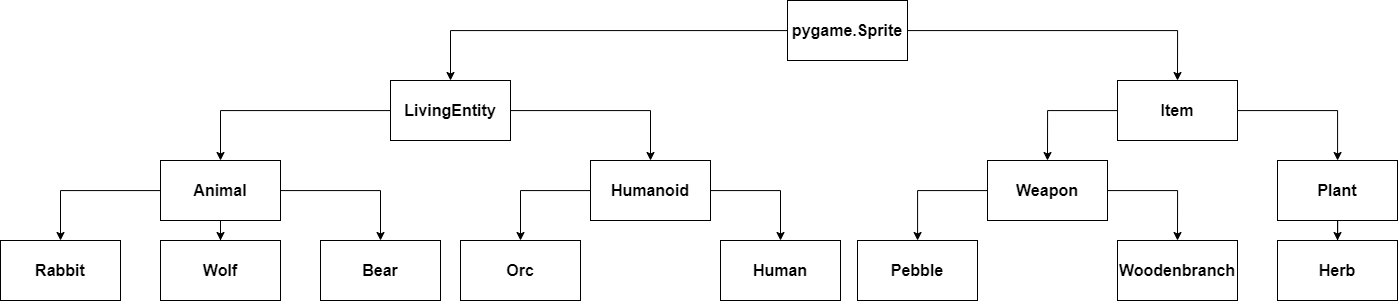

The diagram above was exported from draw.io. Its source (the exported page's mxGraphModel, read from the mxfile embedded in the PNG):
<mxGraphModel dx="1967" dy="709" grid="1" gridSize="10" guides="1" tooltips="1" connect="1" arrows="1" fold="1" page="1" pageScale="1" pageWidth="827" pageHeight="1169" math="0" shadow="0">
  <root>
    <mxCell id="0" />
    <mxCell id="1" parent="0" />
    <mxCell id="gbB6nTbH8JldPReXKtuU-12" style="edgeStyle=orthogonalEdgeStyle;rounded=0;orthogonalLoop=1;jettySize=auto;html=1;entryX=0.5;entryY=0;entryDx=0;entryDy=0;fontSize=16;fontStyle=1" edge="1" parent="1" source="gbB6nTbH8JldPReXKtuU-6" target="gbB6nTbH8JldPReXKtuU-8">
      <mxGeometry relative="1" as="geometry" />
    </mxCell>
    <mxCell id="gbB6nTbH8JldPReXKtuU-13" style="edgeStyle=orthogonalEdgeStyle;rounded=0;orthogonalLoop=1;jettySize=auto;html=1;entryX=0.5;entryY=0;entryDx=0;entryDy=0;fontSize=16;fontStyle=1" edge="1" parent="1" source="gbB6nTbH8JldPReXKtuU-6" target="gbB6nTbH8JldPReXKtuU-7">
      <mxGeometry relative="1" as="geometry" />
    </mxCell>
    <mxCell id="gbB6nTbH8JldPReXKtuU-6" value="pygame.Sprite" style="rounded=0;whiteSpace=wrap;html=1;fontSize=16;fontStyle=1" vertex="1" parent="1">
      <mxGeometry x="360" y="80" width="120" height="60" as="geometry" />
    </mxCell>
    <mxCell id="gbB6nTbH8JldPReXKtuU-15" style="edgeStyle=orthogonalEdgeStyle;rounded=0;orthogonalLoop=1;jettySize=auto;html=1;entryX=0.5;entryY=0;entryDx=0;entryDy=0;fontSize=16;fontStyle=1" edge="1" parent="1" source="gbB6nTbH8JldPReXKtuU-7" target="gbB6nTbH8JldPReXKtuU-9">
      <mxGeometry relative="1" as="geometry" />
    </mxCell>
    <mxCell id="gbB6nTbH8JldPReXKtuU-55" style="edgeStyle=orthogonalEdgeStyle;rounded=0;orthogonalLoop=1;jettySize=auto;html=1;entryX=0.5;entryY=0;entryDx=0;entryDy=0;fontSize=16;fontStyle=1" edge="1" parent="1" source="gbB6nTbH8JldPReXKtuU-7" target="gbB6nTbH8JldPReXKtuU-38">
      <mxGeometry relative="1" as="geometry" />
    </mxCell>
    <mxCell id="gbB6nTbH8JldPReXKtuU-7" value="LivingEntity" style="rounded=0;whiteSpace=wrap;html=1;fontSize=16;fontStyle=1" vertex="1" parent="1">
      <mxGeometry x="-37" y="160" width="120" height="60" as="geometry" />
    </mxCell>
    <mxCell id="gbB6nTbH8JldPReXKtuU-18" style="edgeStyle=orthogonalEdgeStyle;rounded=0;orthogonalLoop=1;jettySize=auto;html=1;entryX=0.5;entryY=0;entryDx=0;entryDy=0;fontSize=16;fontStyle=1" edge="1" parent="1" source="gbB6nTbH8JldPReXKtuU-8" target="gbB6nTbH8JldPReXKtuU-16">
      <mxGeometry relative="1" as="geometry" />
    </mxCell>
    <mxCell id="gbB6nTbH8JldPReXKtuU-19" style="edgeStyle=orthogonalEdgeStyle;rounded=0;orthogonalLoop=1;jettySize=auto;html=1;fontSize=16;fontStyle=1" edge="1" parent="1" source="gbB6nTbH8JldPReXKtuU-8" target="gbB6nTbH8JldPReXKtuU-17">
      <mxGeometry relative="1" as="geometry" />
    </mxCell>
    <mxCell id="gbB6nTbH8JldPReXKtuU-8" value="Item" style="rounded=0;whiteSpace=wrap;html=1;fontSize=16;fontStyle=1" vertex="1" parent="1">
      <mxGeometry x="690" y="160" width="120" height="60" as="geometry" />
    </mxCell>
    <mxCell id="gbB6nTbH8JldPReXKtuU-27" style="edgeStyle=orthogonalEdgeStyle;rounded=0;orthogonalLoop=1;jettySize=auto;html=1;fontSize=16;fontStyle=1" edge="1" parent="1" source="gbB6nTbH8JldPReXKtuU-9" target="gbB6nTbH8JldPReXKtuU-25">
      <mxGeometry relative="1" as="geometry" />
    </mxCell>
    <mxCell id="gbB6nTbH8JldPReXKtuU-28" style="edgeStyle=orthogonalEdgeStyle;rounded=0;orthogonalLoop=1;jettySize=auto;html=1;fontSize=16;fontStyle=1" edge="1" parent="1" source="gbB6nTbH8JldPReXKtuU-9" target="gbB6nTbH8JldPReXKtuU-24">
      <mxGeometry relative="1" as="geometry" />
    </mxCell>
    <mxCell id="gbB6nTbH8JldPReXKtuU-29" style="edgeStyle=orthogonalEdgeStyle;rounded=0;orthogonalLoop=1;jettySize=auto;html=1;entryX=0.5;entryY=0;entryDx=0;entryDy=0;fontSize=16;fontStyle=1" edge="1" parent="1" source="gbB6nTbH8JldPReXKtuU-9" target="gbB6nTbH8JldPReXKtuU-26">
      <mxGeometry relative="1" as="geometry" />
    </mxCell>
    <mxCell id="gbB6nTbH8JldPReXKtuU-9" value="Animal" style="rounded=0;whiteSpace=wrap;html=1;fontSize=16;fontStyle=1" vertex="1" parent="1">
      <mxGeometry x="-267" y="240" width="120" height="60" as="geometry" />
    </mxCell>
    <mxCell id="gbB6nTbH8JldPReXKtuU-49" style="edgeStyle=orthogonalEdgeStyle;rounded=0;orthogonalLoop=1;jettySize=auto;html=1;fontSize=16;fontStyle=1" edge="1" parent="1" source="gbB6nTbH8JldPReXKtuU-16" target="gbB6nTbH8JldPReXKtuU-47">
      <mxGeometry relative="1" as="geometry" />
    </mxCell>
    <mxCell id="gbB6nTbH8JldPReXKtuU-50" style="edgeStyle=orthogonalEdgeStyle;rounded=0;orthogonalLoop=1;jettySize=auto;html=1;entryX=0.5;entryY=0;entryDx=0;entryDy=0;fontSize=16;fontStyle=1" edge="1" parent="1" source="gbB6nTbH8JldPReXKtuU-16" target="gbB6nTbH8JldPReXKtuU-48">
      <mxGeometry relative="1" as="geometry" />
    </mxCell>
    <mxCell id="gbB6nTbH8JldPReXKtuU-16" value="Weapon" style="rounded=0;whiteSpace=wrap;html=1;fontSize=16;fontStyle=1" vertex="1" parent="1">
      <mxGeometry x="560" y="240" width="120" height="60" as="geometry" />
    </mxCell>
    <mxCell id="gbB6nTbH8JldPReXKtuU-46" style="edgeStyle=orthogonalEdgeStyle;rounded=0;orthogonalLoop=1;jettySize=auto;html=1;entryX=0.5;entryY=0;entryDx=0;entryDy=0;fontSize=16;fontStyle=1" edge="1" parent="1" source="gbB6nTbH8JldPReXKtuU-17" target="gbB6nTbH8JldPReXKtuU-45">
      <mxGeometry relative="1" as="geometry" />
    </mxCell>
    <mxCell id="gbB6nTbH8JldPReXKtuU-17" value="Plant" style="rounded=0;whiteSpace=wrap;html=1;fontSize=16;fontStyle=1" vertex="1" parent="1">
      <mxGeometry x="850" y="240" width="120" height="60" as="geometry" />
    </mxCell>
    <mxCell id="gbB6nTbH8JldPReXKtuU-24" value="Rabbit" style="rounded=0;whiteSpace=wrap;html=1;fontSize=16;fontStyle=1" vertex="1" parent="1">
      <mxGeometry x="-427" y="320" width="120" height="60" as="geometry" />
    </mxCell>
    <mxCell id="gbB6nTbH8JldPReXKtuU-25" value="Wolf" style="rounded=0;whiteSpace=wrap;html=1;fontSize=16;fontStyle=1" vertex="1" parent="1">
      <mxGeometry x="-267" y="320" width="120" height="60" as="geometry" />
    </mxCell>
    <mxCell id="gbB6nTbH8JldPReXKtuU-26" value="Bear" style="rounded=0;whiteSpace=wrap;html=1;fontSize=16;fontStyle=1" vertex="1" parent="1">
      <mxGeometry x="-107" y="320" width="120" height="60" as="geometry" />
    </mxCell>
    <mxCell id="gbB6nTbH8JldPReXKtuU-36" style="edgeStyle=orthogonalEdgeStyle;rounded=0;orthogonalLoop=1;jettySize=auto;html=1;entryX=0.5;entryY=0;entryDx=0;entryDy=0;fontSize=16;fontStyle=1" edge="1" source="gbB6nTbH8JldPReXKtuU-38" target="gbB6nTbH8JldPReXKtuU-40" parent="1">
      <mxGeometry relative="1" as="geometry" />
    </mxCell>
    <mxCell id="gbB6nTbH8JldPReXKtuU-37" style="edgeStyle=orthogonalEdgeStyle;rounded=0;orthogonalLoop=1;jettySize=auto;html=1;entryX=0.5;entryY=0;entryDx=0;entryDy=0;fontSize=16;fontStyle=1" edge="1" source="gbB6nTbH8JldPReXKtuU-38" target="gbB6nTbH8JldPReXKtuU-39" parent="1">
      <mxGeometry relative="1" as="geometry" />
    </mxCell>
    <mxCell id="gbB6nTbH8JldPReXKtuU-38" value="Humanoid" style="rounded=0;whiteSpace=wrap;html=1;fontSize=16;fontStyle=1" vertex="1" parent="1">
      <mxGeometry x="163" y="240" width="120" height="60" as="geometry" />
    </mxCell>
    <mxCell id="gbB6nTbH8JldPReXKtuU-39" value="Orc" style="rounded=0;whiteSpace=wrap;html=1;fontSize=16;fontStyle=1" vertex="1" parent="1">
      <mxGeometry x="33" y="320" width="120" height="60" as="geometry" />
    </mxCell>
    <mxCell id="gbB6nTbH8JldPReXKtuU-40" value="Human" style="rounded=0;whiteSpace=wrap;html=1;fontSize=16;fontStyle=1" vertex="1" parent="1">
      <mxGeometry x="293" y="320" width="120" height="60" as="geometry" />
    </mxCell>
    <mxCell id="gbB6nTbH8JldPReXKtuU-42" value="Animal" style="rounded=0;whiteSpace=wrap;html=1;fontSize=16;fontStyle=1" vertex="1" parent="1">
      <mxGeometry x="-267" y="240" width="120" height="60" as="geometry" />
    </mxCell>
    <mxCell id="gbB6nTbH8JldPReXKtuU-45" value="Herb" style="rounded=0;whiteSpace=wrap;html=1;fontSize=16;fontStyle=1" vertex="1" parent="1">
      <mxGeometry x="850" y="320" width="120" height="60" as="geometry" />
    </mxCell>
    <mxCell id="gbB6nTbH8JldPReXKtuU-47" value="Pebble" style="rounded=0;whiteSpace=wrap;html=1;fontSize=16;fontStyle=1" vertex="1" parent="1">
      <mxGeometry x="430" y="320" width="120" height="60" as="geometry" />
    </mxCell>
    <mxCell id="gbB6nTbH8JldPReXKtuU-48" value="Woodenbranch" style="rounded=0;whiteSpace=wrap;html=1;fontSize=16;fontStyle=1" vertex="1" parent="1">
      <mxGeometry x="690" y="320" width="120" height="60" as="geometry" />
    </mxCell>
  </root>
</mxGraphModel>